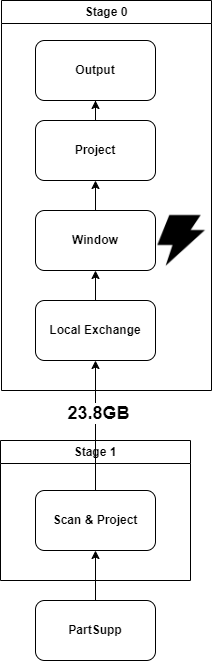

The diagram above was exported from draw.io. Its source (the exported page's mxGraphModel, read from the mxfile embedded in the PNG):
<mxGraphModel dx="2266" dy="877" grid="1" gridSize="10" guides="1" tooltips="1" connect="1" arrows="1" fold="1" page="1" pageScale="1" pageWidth="827" pageHeight="1169" math="0" shadow="0">
  <root>
    <mxCell id="0" />
    <mxCell id="1" parent="0" />
    <mxCell id="yLwDr2I2qwveIQNhpc3Y-11" value="Stage 0" style="swimlane;whiteSpace=wrap;html=1;startSize=23;" parent="1" vertex="1">
      <mxGeometry x="320" y="770" width="210" height="390" as="geometry" />
    </mxCell>
    <mxCell id="yR79EcA6VE_aHLL860Jc-21" style="edgeStyle=orthogonalEdgeStyle;rounded=0;orthogonalLoop=1;jettySize=auto;html=1;" parent="yLwDr2I2qwveIQNhpc3Y-11" source="yLwDr2I2qwveIQNhpc3Y-12" target="yR79EcA6VE_aHLL860Jc-18" edge="1">
      <mxGeometry relative="1" as="geometry" />
    </mxCell>
    <mxCell id="yLwDr2I2qwveIQNhpc3Y-12" value="&lt;b&gt;Project&lt;/b&gt;" style="rounded=1;whiteSpace=wrap;html=1;" parent="yLwDr2I2qwveIQNhpc3Y-11" vertex="1">
      <mxGeometry x="34" y="120" width="120" height="60" as="geometry" />
    </mxCell>
    <mxCell id="yLwDr2I2qwveIQNhpc3Y-28" style="edgeStyle=orthogonalEdgeStyle;rounded=0;orthogonalLoop=1;jettySize=auto;html=1;" parent="yLwDr2I2qwveIQNhpc3Y-11" source="yLwDr2I2qwveIQNhpc3Y-13" target="yLwDr2I2qwveIQNhpc3Y-12" edge="1">
      <mxGeometry relative="1" as="geometry" />
    </mxCell>
    <mxCell id="yLwDr2I2qwveIQNhpc3Y-13" value="&lt;b&gt;Window&lt;/b&gt;" style="rounded=1;whiteSpace=wrap;html=1;" parent="yLwDr2I2qwveIQNhpc3Y-11" vertex="1">
      <mxGeometry x="34" y="210" width="120" height="60" as="geometry" />
    </mxCell>
    <mxCell id="yLwDr2I2qwveIQNhpc3Y-26" style="edgeStyle=orthogonalEdgeStyle;rounded=0;orthogonalLoop=1;jettySize=auto;html=1;entryX=0.5;entryY=1;entryDx=0;entryDy=0;" parent="yLwDr2I2qwveIQNhpc3Y-11" source="yLwDr2I2qwveIQNhpc3Y-14" target="yLwDr2I2qwveIQNhpc3Y-13" edge="1">
      <mxGeometry relative="1" as="geometry" />
    </mxCell>
    <mxCell id="yLwDr2I2qwveIQNhpc3Y-14" value="&lt;b&gt;Local Exchange&lt;/b&gt;" style="rounded=1;whiteSpace=wrap;html=1;" parent="yLwDr2I2qwveIQNhpc3Y-11" vertex="1">
      <mxGeometry x="34" y="300" width="120" height="60" as="geometry" />
    </mxCell>
    <mxCell id="yR79EcA6VE_aHLL860Jc-14" value="" style="shape=image;html=1;verticalAlign=top;verticalLabelPosition=bottom;labelBackgroundColor=#ffffff;imageAspect=0;aspect=fixed;image=https://cdn3.iconfinder.com/data/icons/energy-and-power-glyph-24-px/24/Bolt_flashlight_lightning_power_thunder-128.png" parent="yLwDr2I2qwveIQNhpc3Y-11" vertex="1">
      <mxGeometry x="150" y="210" width="60" height="60" as="geometry" />
    </mxCell>
    <mxCell id="yR79EcA6VE_aHLL860Jc-18" value="&lt;b&gt;Output&lt;/b&gt;" style="rounded=1;whiteSpace=wrap;html=1;" parent="yLwDr2I2qwveIQNhpc3Y-11" vertex="1">
      <mxGeometry x="34" y="40" width="120" height="60" as="geometry" />
    </mxCell>
    <mxCell id="yLwDr2I2qwveIQNhpc3Y-19" value="Stage 1" style="swimlane;whiteSpace=wrap;html=1;" parent="1" vertex="1">
      <mxGeometry x="319" y="1210" width="190" height="140" as="geometry" />
    </mxCell>
    <mxCell id="yLwDr2I2qwveIQNhpc3Y-20" value="&lt;b&gt;Scan &amp;amp; Project&lt;/b&gt;" style="rounded=1;whiteSpace=wrap;html=1;" parent="yLwDr2I2qwveIQNhpc3Y-19" vertex="1">
      <mxGeometry x="35" y="50" width="120" height="60" as="geometry" />
    </mxCell>
    <mxCell id="yR79EcA6VE_aHLL860Jc-15" style="edgeStyle=orthogonalEdgeStyle;rounded=0;orthogonalLoop=1;jettySize=auto;html=1;entryX=0.5;entryY=1;entryDx=0;entryDy=0;" parent="1" source="yLwDr2I2qwveIQNhpc3Y-21" target="yLwDr2I2qwveIQNhpc3Y-20" edge="1">
      <mxGeometry relative="1" as="geometry" />
    </mxCell>
    <mxCell id="yLwDr2I2qwveIQNhpc3Y-21" value="&lt;b&gt;PartSupp&lt;/b&gt;" style="rounded=1;whiteSpace=wrap;html=1;" parent="1" vertex="1">
      <mxGeometry x="354" y="1370" width="120" height="60" as="geometry" />
    </mxCell>
    <mxCell id="yR79EcA6VE_aHLL860Jc-17" style="edgeStyle=orthogonalEdgeStyle;rounded=0;orthogonalLoop=1;jettySize=auto;html=1;entryX=0.5;entryY=1;entryDx=0;entryDy=0;" parent="1" source="yLwDr2I2qwveIQNhpc3Y-20" target="yLwDr2I2qwveIQNhpc3Y-14" edge="1">
      <mxGeometry relative="1" as="geometry" />
    </mxCell>
    <mxCell id="yR79EcA6VE_aHLL860Jc-22" value="&lt;b&gt;&lt;font style=&quot;font-size: 18px;&quot;&gt;23.8GB&lt;/font&gt;&lt;/b&gt;" style="edgeLabel;html=1;align=center;verticalAlign=middle;resizable=0;points=[];" parent="yR79EcA6VE_aHLL860Jc-17" vertex="1" connectable="0">
      <mxGeometry x="0.2031" y="-2" relative="1" as="geometry">
        <mxPoint as="offset" />
      </mxGeometry>
    </mxCell>
  </root>
</mxGraphModel>